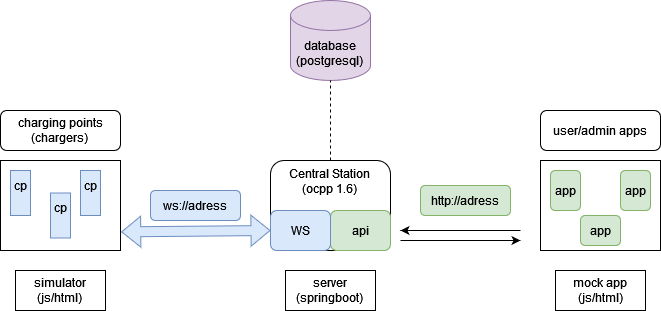

The diagram above was exported from draw.io. Its source (the exported page's mxGraphModel, read from the mxfile embedded in the PNG):
<mxGraphModel dx="625" dy="393" grid="1" gridSize="10" guides="1" tooltips="1" connect="1" arrows="1" fold="1" page="1" pageScale="1" pageWidth="850" pageHeight="1100" math="0" shadow="0">
  <root>
    <mxCell id="0" />
    <mxCell id="1" parent="0" />
    <mxCell id="nBuxkpFvrk75a08uZB1G-1" value="Central Station&lt;br&gt;(ocpp 1.6)" style="rounded=1;whiteSpace=wrap;html=1;verticalAlign=top;" parent="1" vertex="1">
      <mxGeometry x="365" y="555" width="120" height="90" as="geometry" />
    </mxCell>
    <mxCell id="nBuxkpFvrk75a08uZB1G-3" value="api" style="rounded=1;whiteSpace=wrap;html=1;verticalAlign=middle;fillColor=#d5e8d4;strokeColor=#82b366;" parent="1" vertex="1">
      <mxGeometry x="425" y="605" width="60" height="40" as="geometry" />
    </mxCell>
    <mxCell id="nBuxkpFvrk75a08uZB1G-4" value="WS" style="rounded=1;whiteSpace=wrap;html=1;verticalAlign=middle;fillColor=#dae8fc;strokeColor=#6c8ebf;" parent="1" vertex="1">
      <mxGeometry x="365" y="605" width="60" height="40" as="geometry" />
    </mxCell>
    <mxCell id="nBuxkpFvrk75a08uZB1G-5" value="`" style="rounded=0;whiteSpace=wrap;html=1;" parent="1" vertex="1">
      <mxGeometry x="95" y="555" width="120" height="90" as="geometry" />
    </mxCell>
    <mxCell id="nBuxkpFvrk75a08uZB1G-7" value="&lt;div&gt;cp&lt;/div&gt;&lt;div&gt;&lt;br&gt;&lt;/div&gt;" style="rounded=0;whiteSpace=wrap;html=1;fillColor=#dae8fc;strokeColor=#6c8ebf;" parent="1" vertex="1">
      <mxGeometry x="175" y="565" width="20" height="45" as="geometry" />
    </mxCell>
    <mxCell id="nBuxkpFvrk75a08uZB1G-8" value="&lt;div&gt;cp&lt;/div&gt;&lt;div&gt;&lt;br&gt;&lt;/div&gt;" style="rounded=0;whiteSpace=wrap;html=1;fillColor=#dae8fc;strokeColor=#6c8ebf;" parent="1" vertex="1">
      <mxGeometry x="105" y="565" width="20" height="45" as="geometry" />
    </mxCell>
    <mxCell id="nBuxkpFvrk75a08uZB1G-9" value="&lt;div&gt;cp&lt;/div&gt;&lt;div&gt;&lt;br&gt;&lt;/div&gt;" style="rounded=0;whiteSpace=wrap;html=1;fillColor=#dae8fc;strokeColor=#6c8ebf;" parent="1" vertex="1">
      <mxGeometry x="145" y="587.5" width="20" height="45" as="geometry" />
    </mxCell>
    <mxCell id="nBuxkpFvrk75a08uZB1G-10" value="" style="shape=flexArrow;endArrow=classic;startArrow=classic;html=1;rounded=0;entryX=0;entryY=0.5;entryDx=0;entryDy=0;exitX=1.006;exitY=0.793;exitDx=0;exitDy=0;exitPerimeter=0;fillColor=#dae8fc;strokeColor=#6c8ebf;" parent="1" source="nBuxkpFvrk75a08uZB1G-5" target="nBuxkpFvrk75a08uZB1G-4" edge="1">
      <mxGeometry width="100" height="100" relative="1" as="geometry">
        <mxPoint x="225" y="625" as="sourcePoint" />
        <mxPoint x="355" y="605" as="targetPoint" />
      </mxGeometry>
    </mxCell>
    <mxCell id="nBuxkpFvrk75a08uZB1G-14" value="http://adress" style="rounded=1;whiteSpace=wrap;html=1;fillColor=#d5e8d4;strokeColor=#82b366;" parent="1" vertex="1">
      <mxGeometry x="515" y="580" width="90" height="30" as="geometry" />
    </mxCell>
    <mxCell id="nBuxkpFvrk75a08uZB1G-17" value="ws://adress" style="rounded=1;whiteSpace=wrap;html=1;fillColor=#dae8fc;strokeColor=#6c8ebf;" parent="1" vertex="1">
      <mxGeometry x="245" y="585" width="90" height="30" as="geometry" />
    </mxCell>
    <mxCell id="nBuxkpFvrk75a08uZB1G-19" value="" style="rounded=0;whiteSpace=wrap;html=1;" parent="1" vertex="1">
      <mxGeometry x="635" y="555" width="120" height="90" as="geometry" />
    </mxCell>
    <mxCell id="nBuxkpFvrk75a08uZB1G-27" value="&lt;div&gt;app&lt;/div&gt;" style="rounded=1;whiteSpace=wrap;html=1;fillColor=#d5e8d4;strokeColor=#82b366;" parent="1" vertex="1">
      <mxGeometry x="645" y="565" width="30" height="40" as="geometry" />
    </mxCell>
    <mxCell id="nBuxkpFvrk75a08uZB1G-28" value="&lt;div&gt;app&lt;/div&gt;" style="rounded=1;whiteSpace=wrap;html=1;direction=south;fillColor=#d5e8d4;strokeColor=#82b366;" parent="1" vertex="1">
      <mxGeometry x="675" y="610" width="40" height="30" as="geometry" />
    </mxCell>
    <mxCell id="nBuxkpFvrk75a08uZB1G-29" value="&lt;div&gt;app&lt;/div&gt;" style="rounded=1;whiteSpace=wrap;html=1;fillColor=#d5e8d4;strokeColor=#82b366;" parent="1" vertex="1">
      <mxGeometry x="715" y="565" width="30" height="40" as="geometry" />
    </mxCell>
    <mxCell id="nBuxkpFvrk75a08uZB1G-30" value="&lt;div&gt;charging points&lt;/div&gt;&lt;div&gt;(chargers)&lt;br&gt;&lt;/div&gt;" style="rounded=1;whiteSpace=wrap;html=1;" parent="1" vertex="1">
      <mxGeometry x="95" y="505" width="120" height="40" as="geometry" />
    </mxCell>
    <mxCell id="nBuxkpFvrk75a08uZB1G-31" value="user/admin apps" style="rounded=1;whiteSpace=wrap;html=1;" parent="1" vertex="1">
      <mxGeometry x="635" y="505" width="120" height="40" as="geometry" />
    </mxCell>
    <mxCell id="nBuxkpFvrk75a08uZB1G-33" value="&lt;div&gt;server&lt;br&gt;(springboot)&lt;br&gt;&lt;/div&gt;" style="rounded=0;whiteSpace=wrap;html=1;" parent="1" vertex="1">
      <mxGeometry x="380" y="665" width="90" height="40" as="geometry" />
    </mxCell>
    <mxCell id="nBuxkpFvrk75a08uZB1G-34" value="&lt;div&gt;simulator&lt;br&gt;(js/html)&lt;br&gt;&lt;/div&gt;" style="rounded=0;whiteSpace=wrap;html=1;" parent="1" vertex="1">
      <mxGeometry x="110" y="665" width="90" height="40" as="geometry" />
    </mxCell>
    <mxCell id="nBuxkpFvrk75a08uZB1G-35" value="&lt;div&gt;mock app&lt;/div&gt;&lt;div&gt;(js/html)&lt;/div&gt;" style="rounded=0;whiteSpace=wrap;html=1;" parent="1" vertex="1">
      <mxGeometry x="650" y="665" width="90" height="40" as="geometry" />
    </mxCell>
    <mxCell id="nBuxkpFvrk75a08uZB1G-36" value="&lt;div&gt;database&lt;/div&gt;&lt;div&gt;(postgresql)&lt;br&gt;&lt;/div&gt;" style="shape=cylinder3;whiteSpace=wrap;html=1;boundedLbl=1;backgroundOutline=1;size=15;fillColor=#e1d5e7;strokeColor=#9673a6;" parent="1" vertex="1">
      <mxGeometry x="385" y="395" width="80" height="80" as="geometry" />
    </mxCell>
    <mxCell id="nBuxkpFvrk75a08uZB1G-37" value="" style="endArrow=classic;html=1;rounded=0;" parent="1" edge="1">
      <mxGeometry width="50" height="50" relative="1" as="geometry">
        <mxPoint x="615" y="625" as="sourcePoint" />
        <mxPoint x="495" y="625" as="targetPoint" />
      </mxGeometry>
    </mxCell>
    <mxCell id="nBuxkpFvrk75a08uZB1G-38" value="" style="endArrow=classic;html=1;rounded=0;" parent="1" edge="1">
      <mxGeometry width="50" height="50" relative="1" as="geometry">
        <mxPoint x="495" y="635" as="sourcePoint" />
        <mxPoint x="615" y="635" as="targetPoint" />
      </mxGeometry>
    </mxCell>
    <mxCell id="7q7vGCsFoiIL-1WahQ8g-2" value="" style="endArrow=none;dashed=1;html=1;rounded=0;entryX=0.5;entryY=1;entryDx=0;entryDy=0;entryPerimeter=0;" edge="1" parent="1" target="nBuxkpFvrk75a08uZB1G-36">
      <mxGeometry width="50" height="50" relative="1" as="geometry">
        <mxPoint x="425" y="555" as="sourcePoint" />
        <mxPoint x="475" y="505" as="targetPoint" />
      </mxGeometry>
    </mxCell>
  </root>
</mxGraphModel>